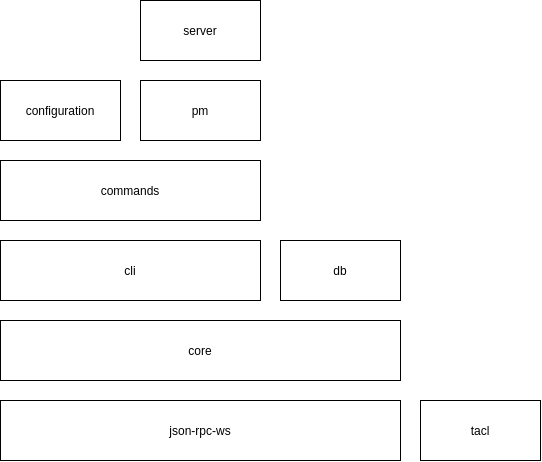

The diagram above was exported from draw.io. Its source (the exported page's mxGraphModel, read from the mxfile embedded in the PNG):
<mxGraphModel dx="1118" dy="668" grid="1" gridSize="10" guides="1" tooltips="1" connect="1" arrows="1" fold="1" page="1" pageScale="1" pageWidth="827" pageHeight="1169" math="0" shadow="0">
  <root>
    <mxCell id="0" />
    <mxCell id="1" parent="0" />
    <mxCell id="xnujD52PgQDPHaPjtpfM-1" value="cli" style="rounded=0;whiteSpace=wrap;html=1;" vertex="1" parent="1">
      <mxGeometry x="40" y="500" width="260" height="60" as="geometry" />
    </mxCell>
    <mxCell id="xnujD52PgQDPHaPjtpfM-2" value="core" style="rounded=0;whiteSpace=wrap;html=1;" vertex="1" parent="1">
      <mxGeometry x="40" y="580" width="400" height="60" as="geometry" />
    </mxCell>
    <mxCell id="xnujD52PgQDPHaPjtpfM-3" value="commands" style="rounded=0;whiteSpace=wrap;html=1;" vertex="1" parent="1">
      <mxGeometry x="40" y="420" width="260" height="60" as="geometry" />
    </mxCell>
    <mxCell id="xnujD52PgQDPHaPjtpfM-4" value="configuration" style="rounded=0;whiteSpace=wrap;html=1;" vertex="1" parent="1">
      <mxGeometry x="40" y="340" width="120" height="60" as="geometry" />
    </mxCell>
    <mxCell id="xnujD52PgQDPHaPjtpfM-5" value="json-rpc-ws" style="rounded=0;whiteSpace=wrap;html=1;" vertex="1" parent="1">
      <mxGeometry x="40" y="660" width="400" height="60" as="geometry" />
    </mxCell>
    <mxCell id="xnujD52PgQDPHaPjtpfM-6" value="db" style="rounded=0;whiteSpace=wrap;html=1;" vertex="1" parent="1">
      <mxGeometry x="320" y="500" width="120" height="60" as="geometry" />
    </mxCell>
    <mxCell id="xnujD52PgQDPHaPjtpfM-7" value="pm" style="rounded=0;whiteSpace=wrap;html=1;" vertex="1" parent="1">
      <mxGeometry x="180" y="340" width="120" height="60" as="geometry" />
    </mxCell>
    <mxCell id="xnujD52PgQDPHaPjtpfM-8" value="server" style="rounded=0;whiteSpace=wrap;html=1;" vertex="1" parent="1">
      <mxGeometry x="180" y="260" width="120" height="60" as="geometry" />
    </mxCell>
    <mxCell id="xnujD52PgQDPHaPjtpfM-9" value="tacl" style="rounded=0;whiteSpace=wrap;html=1;" vertex="1" parent="1">
      <mxGeometry x="460" y="660" width="120" height="60" as="geometry" />
    </mxCell>
  </root>
</mxGraphModel>